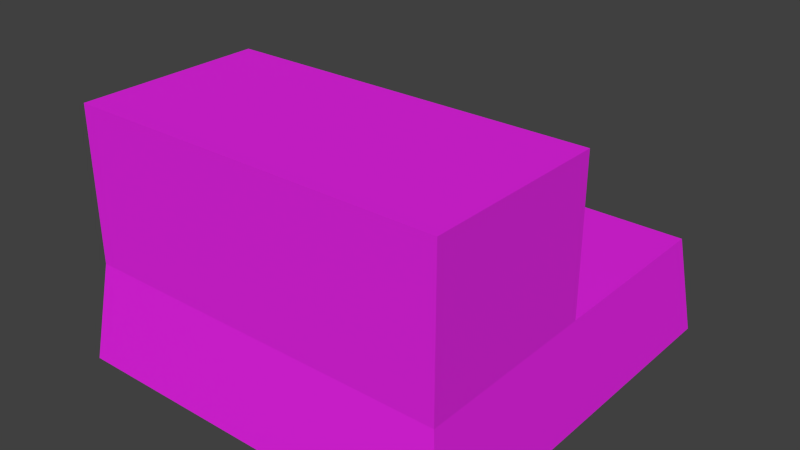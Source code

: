 # Source: terraplen.blend  (saved by Blender 2.76.0; exported with 4.5.12 LTS)
import bpy
from mathutils import Matrix  # noqa: F401  (used for matrix-valued properties, if any)

bpy.ops.wm.read_factory_settings(use_empty=True)
scene = bpy.context.scene
scene.name = 'Scene'

# ---- collections
col_collection_1 = bpy.data.collections.new('Collection 1'); scene.collection.children.link(col_collection_1)

# ---- images (referenced by path relative to the original .blend; pixels are not part of the script)
import os
ASSET_DIR = os.environ.get("B2B_ASSET_DIR", "")  # directory of the original .blend (textures are referenced by path, not embedded)
HERE = os.path.dirname(os.path.abspath(__file__))  # packed textures are extracted next to this script under _unpacked/

def load_image(name, relpath, width, height, colorspace="sRGB"):
    """Load a texture the original file referenced (path relative to the .blend, or extracted next to this script)."""
    p = next((c for c in (os.path.join(HERE, relpath), os.path.join(ASSET_DIR, relpath)) if relpath and os.path.exists(c)), "")
    if p:
        img = bpy.data.images.load(p, check_existing=True)
        img.name = name
    else:  # same state as the original file: an image datablock whose file is absent (Cycles renders it pink)
        img = bpy.data.images.new(name, width, height)
        img.source = "FILE"
        img.filepath = "//" + (relpath or name)
    img.colorspace_settings.name = colorspace
    return img
img_tiledground_stony_1646_9364_small_jpg = load_image('TILEDground_stony_1646_9364_Small.jpg', 'TILEDground_stony_1646_9364_Small.jpg', 1024, 1024, 'sRGB')
img_doble_terraplen = load_image('doble_terraplen', 'doble_terraplen.png', 1024, 1024, 'sRGB')

# ---- materials (node trees are filled in below, after node groups)
mat_terraplen = bpy.data.materials.new('terraplen')
mat_terraplen.alpha_threshold = 0.0
mat_terraplen.roughness = 0.5

# ---- node groups
ng_g_material = bpy.data.node_groups.new('G_Material', 'ShaderNodeTree')
_s = ng_g_material.interface.new_socket(name='Shader', in_out='OUTPUT', socket_type='NodeSocketShader')
_s = ng_g_material.interface.new_socket(name='Math', in_out='OUTPUT', socket_type='NodeSocketFloat')
_s.min_value = 0.0
_s.max_value = 0.0
_s = ng_g_material.interface.new_socket(name='Image', in_out='INPUT', socket_type='NodeSocketColor')
_s.default_value = (0.5, 0.5, 1.0, 1.0)
_s = ng_g_material.interface.new_socket(name='NormalStr', in_out='INPUT', socket_type='NodeSocketFloat')
_s.default_value = 0.1
_s.min_value = 0.0
_s.max_value = 10.0
_s = ng_g_material.interface.new_socket(name='Displacement', in_out='INPUT', socket_type='NodeSocketFloat')
_s.default_value = 0.05
_s = ng_g_material.interface.new_socket(name='Roughness', in_out='INPUT', socket_type='NodeSocketFloat')
_s.subtype = 'FACTOR'
_s.default_value = 0.15
_s.min_value = 0.0
_s.max_value = 1.0
_N = ng_g_material.nodes; _L = ng_g_material.links
n0 = _N.new('ShaderNodeValToRGB'); n0.name = 'ColorRamp'; n0.location = (-339, 641)
while len(n0.color_ramp.elements) > 1: n0.color_ramp.elements.remove(n0.color_ramp.elements[-1])
n0.color_ramp.elements[0].position = 0.0; n0.color_ramp.elements[0].color = (0.0, 0.0, 0.0, 1.0)
_e = n0.color_ramp.elements.new(0.9636); _e.color = (0.738, 0.738, 0.738, 1.0)
n1 = _N.new('ShaderNodeBsdfAnisotropic'); n1.name = 'Glossy BSDF'; n1.location = (-341, 241)
n1.distribution = 'GGX'
n2 = _N.new('ShaderNodeMixShader'); n2.name = 'Mix Shader'; n2.location = (65, 436)
n3 = _N.new('NodeGroupOutput'); n3.name = 'G_Material'; n3.location = (587, 444)
n3.label = 'G_Material'
n4 = _N.new('ShaderNodeMath'); n4.name = 'Math'; n4.location = (-639, -110)
n4.operation = 'MULTIPLY'
n5 = _N.new('ShaderNodeBsdfDiffuse'); n5.name = 'Diffuse BSDF'; n5.location = (-341, 389)
n6 = _N.new('ShaderNodeNormalMap'); n6.name = 'Normal Map'; n6.location = (-637, 74)
n6.uv_map = 'UVMap'
n7 = _N.new('NodeGroupInput'); n7.name = 'Group Input'; n7.location = (-952, 272)
n8 = _N.new('ShaderNodeMath'); n8.name = 'Math.001'; n8.location = (0, 0)
n8.operation = 'POWER'
_L.new(n1.outputs[0], n2.inputs[2])
_L.new(n0.outputs[0], n2.inputs[0])
_L.new(n6.outputs[0], n1.inputs[4])
_L.new(n5.outputs[0], n2.inputs[1])
_L.new(n6.outputs[0], n5.inputs[2])
_L.new(n2.outputs[0], n3.inputs[0])
_L.new(n4.outputs[0], n3.inputs[1])
_L.new(n7.outputs[1], n6.inputs[0])
_L.new(n7.outputs[2], n4.inputs[0])
_L.new(n7.outputs[0], n0.inputs[0])
_L.new(n7.outputs[0], n6.inputs[1])
_L.new(n7.outputs[0], n4.inputs[1])
_L.new(n7.outputs[0], n5.inputs[0])
_L.new(n7.outputs[3], n8.inputs[0])
_L.new(n8.outputs[0], n1.inputs[1])
n3.is_active_output = True

# ---- material node trees
mat_terraplen.use_nodes = True; mat_terraplen.node_tree.nodes.clear()
_N = mat_terraplen.node_tree.nodes; _L = mat_terraplen.node_tree.links
n0 = _N.new('ShaderNodeOutputMaterial'); n0.name = 'Material Output'; n0.location = (300, 300)
n1 = _N.new('ShaderNodeTexImage'); n1.name = 'Image Texture'; n1.location = (-190, 328)
n1.width = 140
n1.image = img_tiledground_stony_1646_9364_small_jpg
n2 = _N.new('ShaderNodeMapping'); n2.name = 'Mapping'; n2.location = (-490, 380)
n3 = _N.new('ShaderNodeTexCoord'); n3.name = 'Texture Coordinate'; n3.location = (-690, 340)
n4 = _N.new('ShaderNodeGroup'); n4.name = 'Group'; n4.location = (48, 372)
n4.node_tree = ng_g_material
n4.inputs[1].default_value = 0.1
n4.inputs[2].default_value = 0.05
n4.inputs[3].default_value = 0.15
n5 = _N.new('ShaderNodeUVMap'); n5.name = 'UV Map'; n5.location = (-660, 50)
n5.uv_map = 'UVMap'
n6 = _N.new('ShaderNodeTexImage'); n6.name = 'Image Texture.001'; n6.location = (-224, 710)
n6.width = 140
n6.image = img_doble_terraplen
n7 = _N.new('ShaderNodeDisplacement'); n7.name = 'Displacement'; n7.location = (0, 0)
n7.inputs[1].default_value = 0.0
n7.inputs[2].default_value = 0.1
_L.new(n2.outputs[0], n1.inputs[0])
_L.new(n1.outputs[0], n4.inputs[0])
_L.new(n4.outputs[0], n0.inputs[0])
_L.new(n5.outputs[0], n2.inputs[0])
_L.new(n4.outputs[1], n7.inputs[0])
_L.new(n7.outputs[0], n0.inputs[2])
n0.is_active_output = True

# ---- world
world_world = bpy.data.worlds.new('World'); scene.world = world_world
world_world.color = (0.05088, 0.05088, 0.05088)
world_world.use_sun_shadow = False
world_world.sun_shadow_jitter_overblur = 0.0
world_world.cycles.sampling_method = 'MANUAL'
world_world.cycles.sample_map_resolution = 256

# ---- meshes
me_cube = bpy.data.meshes.new('Cube')
me_cube.from_pydata([(-4.0, -4.0, -1.0), (-3.748, -3.748, 1.0), (-4.0, 4.0, -1.0), (-3.748, 3.748, 1.0), (4.0, -4.0, -1.0), (3.748, -3.748, 1.0), (4.0, 4.0, -1.0), (3.748, 3.748, 1.0), (-3.748, 0.0, 1.0), (-4.0, 0.0, -1.0), (3.748, 0.0, 1.0), (4.0, 0.0, -1.0), (3.748, 0.0, 4.073), (3.748, -3.748, 4.073), (-3.748, -3.748, 4.073), (-3.748, 0.0, 4.073)], [], [(8, 3, 2, 9), (3, 7, 6, 2), (10, 5, 4, 11), (5, 1, 0, 4), (9, 2, 6, 11), (10, 7, 3, 8), (8, 1, 14, 15), (0, 9, 11, 4), (7, 10, 11, 6), (1, 8, 9, 0), (13, 12, 15, 14), (1, 5, 13, 14), (5, 10, 12, 13), (10, 8, 15, 12)])
_uv = me_cube.uv_layers.new(name='fin')
_uv.uv.foreach_set('vector', [0.432, 0.75, 0.432, 0.5157, 0.5389, 0.5, 0.5389, 0.75, 0.8932, 0.4843, 0.8932, 0.01573, 1.0, 0.0, 1.0, 0.5, 0.1626, 0.75, 0.1626, 0.5157, 0.2695, 0.5, 0.2695, 0.75, 0.5875, 0.4843, 0.5875, 0.01573, 0.6942, 0.0, 0.6942, 0.5, 0.2123, 0.5, 6.328e-08, 0.5, 0.0, 7.451e-08, 0.2123, 2.98e-08, 0.5389, 0.5, 0.7379, 0.5, 0.7379, 0.9685, 0.5389, 0.9686, 0.432, 0.75, 0.432, 0.9843, 0.2695, 0.9843, 0.2695, 0.75, 0.4246, 0.5, 0.2123, 0.5, 0.2123, 2.98e-08, 0.4246, 0.0, 0.1626, 0.9843, 0.1626, 0.75, 0.2695, 0.75, 0.2695, 1.0, 0.432, 0.9843, 0.432, 0.75, 0.5389, 0.75, 0.5389, 1.0, 0.6942, 0.0, 0.8932, 1.49e-08, 0.8932, 0.4685, 0.6942, 0.4685, 0.5875, 0.01573, 0.5875, 0.4843, 0.4246, 0.4843, 0.4246, 0.01573, 0.1626, 0.5157, 0.1626, 0.75, 6.328e-08, 0.75, 0.0, 0.5157, 0.9007, 0.5, 0.9007, 0.9685, 0.7379, 0.9685, 0.7379, 0.5])
me_cube.materials.append(mat_terraplen)
me_cube.use_remesh_preserve_volume = False
me_cube.use_remesh_preserve_attributes = False
me_cube.use_mirror_vertex_groups = False
me_cube.update()

# ---- objects
ob_cube = bpy.data.objects.new('Cube', me_cube)

# ---- transforms, parenting, visibility, modifiers, constraints
ob_cube.location = (0.0, 0.0, 0.0)
ob_cube.lineart.crease_threshold = 0.0

# ---- collection membership
col_collection_1.objects.link(ob_cube)

# ---- scene / render settings (as saved in the file)
scene.frame_start = 1; scene.frame_end = 250; scene.frame_set(1)
scene.render.engine = 'CYCLES'
scene.render.resolution_percentage = 50
scene.render.dither_intensity = 0.0
scene.cycles.use_denoising = False
scene.cycles.samples = 10
scene.cycles.sampling_pattern = 'TABULATED_SOBOL'
scene.cycles.light_sampling_threshold = 0.0
scene.cycles.use_adaptive_sampling = False
scene.cycles.use_light_tree = False
scene.cycles.blur_glossy = 0.0
scene.cycles.pixel_filter_type = 'GAUSSIAN'
scene.cycles.sample_clamp_indirect = 0.0
scene.cycles.bake_type = 'DIFFUSE'
scene.view_settings.view_transform = 'Standard'
bpy.context.view_layer.update()

# ---- added for rendering (the .blend has no active camera and no usable light): camera, sun
cam_auto = bpy.data.cameras.new('AutoCamera')
cam_auto.lens = 50.0
cam_auto.sensor_width = 36.0
cam_auto.clip_end = 1000.0
ob_auto_camera = bpy.data.objects.new('AutoCamera', cam_auto)
scene.collection.objects.link(ob_auto_camera)
ob_auto_camera.location = (11.4719, -13.7663, 10.7141)
ob_auto_camera.rotation_euler = (1.09748, -7.21219e-08, 0.694738)
scene.camera = ob_auto_camera
light_auto_sun = bpy.data.lights.new('AutoSun', 'SUN')
light_auto_sun.energy = 3.0
light_auto_sun.angle = 0.0523599
ob_auto_sun = bpy.data.objects.new('AutoSun', light_auto_sun)
scene.collection.objects.link(ob_auto_sun)
ob_auto_sun.rotation_euler = (0.872665, 0.174533, 0.523599)
bpy.context.view_layer.update()
